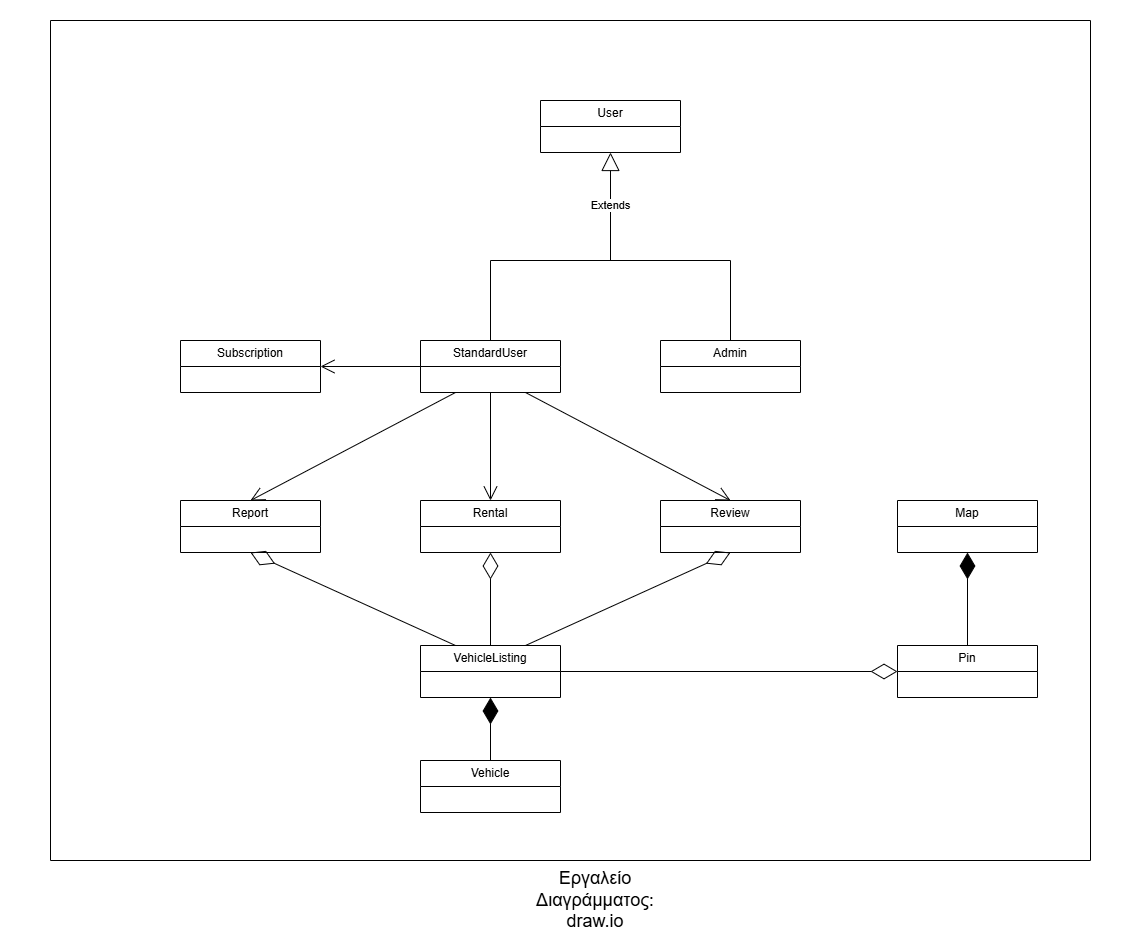

The diagram above was exported from draw.io. Its source (the exported page's mxGraphModel, read from the mxfile embedded in the PNG):
<mxGraphModel dx="2725" dy="2202" grid="1" gridSize="10" guides="1" tooltips="1" connect="1" arrows="1" fold="1" page="1" pageScale="1" pageWidth="827" pageHeight="1169" background="#ffffff" math="0" shadow="0">
  <root>
    <mxCell id="WIyWlLk6GJQsqaUBKTNV-0" />
    <mxCell id="WIyWlLk6GJQsqaUBKTNV-1" parent="WIyWlLk6GJQsqaUBKTNV-0" />
    <mxCell id="0VN2Os3HmR6VYMvWax9u-0" value="Admin" style="swimlane;fontStyle=0;childLayout=stackLayout;horizontal=1;startSize=26;fillColor=none;horizontalStack=0;resizeParent=1;resizeParentMax=0;resizeLast=0;collapsible=1;marginBottom=0;whiteSpace=wrap;html=1;" parent="WIyWlLk6GJQsqaUBKTNV-1" vertex="1">
      <mxGeometry x="450" y="280" width="140" height="52" as="geometry" />
    </mxCell>
    <mxCell id="0VN2Os3HmR6VYMvWax9u-4" value="Pin" style="swimlane;fontStyle=0;childLayout=stackLayout;horizontal=1;startSize=26;fillColor=none;horizontalStack=0;resizeParent=1;resizeParentMax=0;resizeLast=0;collapsible=1;marginBottom=0;whiteSpace=wrap;html=1;" parent="WIyWlLk6GJQsqaUBKTNV-1" vertex="1">
      <mxGeometry x="687" y="585" width="140" height="52" as="geometry" />
    </mxCell>
    <mxCell id="0VN2Os3HmR6VYMvWax9u-5" value="VehicleListing" style="swimlane;fontStyle=0;childLayout=stackLayout;horizontal=1;startSize=26;fillColor=none;horizontalStack=0;resizeParent=1;resizeParentMax=0;resizeLast=0;collapsible=1;marginBottom=0;whiteSpace=wrap;html=1;" parent="WIyWlLk6GJQsqaUBKTNV-1" vertex="1">
      <mxGeometry x="210" y="585" width="140" height="52" as="geometry" />
    </mxCell>
    <mxCell id="0VN2Os3HmR6VYMvWax9u-6" value="Vehicle" style="swimlane;fontStyle=0;childLayout=stackLayout;horizontal=1;startSize=26;fillColor=none;horizontalStack=0;resizeParent=1;resizeParentMax=0;resizeLast=0;collapsible=1;marginBottom=0;whiteSpace=wrap;html=1;" parent="WIyWlLk6GJQsqaUBKTNV-1" vertex="1">
      <mxGeometry x="210" y="700" width="140" height="52" as="geometry" />
    </mxCell>
    <mxCell id="0VN2Os3HmR6VYMvWax9u-7" value="Review" style="swimlane;fontStyle=0;childLayout=stackLayout;horizontal=1;startSize=26;fillColor=none;horizontalStack=0;resizeParent=1;resizeParentMax=0;resizeLast=0;collapsible=1;marginBottom=0;whiteSpace=wrap;html=1;" parent="WIyWlLk6GJQsqaUBKTNV-1" vertex="1">
      <mxGeometry x="450" y="440" width="140" height="52" as="geometry" />
    </mxCell>
    <mxCell id="0VN2Os3HmR6VYMvWax9u-8" value="Report" style="swimlane;fontStyle=0;childLayout=stackLayout;horizontal=1;startSize=26;fillColor=none;horizontalStack=0;resizeParent=1;resizeParentMax=0;resizeLast=0;collapsible=1;marginBottom=0;whiteSpace=wrap;html=1;" parent="WIyWlLk6GJQsqaUBKTNV-1" vertex="1">
      <mxGeometry x="-30" y="440" width="140" height="52" as="geometry" />
    </mxCell>
    <mxCell id="0VN2Os3HmR6VYMvWax9u-9" value="Subscription" style="swimlane;fontStyle=0;childLayout=stackLayout;horizontal=1;startSize=26;fillColor=none;horizontalStack=0;resizeParent=1;resizeParentMax=0;resizeLast=0;collapsible=1;marginBottom=0;whiteSpace=wrap;html=1;" parent="WIyWlLk6GJQsqaUBKTNV-1" vertex="1">
      <mxGeometry x="-30" y="280" width="140" height="52" as="geometry" />
    </mxCell>
    <mxCell id="0VN2Os3HmR6VYMvWax9u-10" value="StandardUser" style="swimlane;fontStyle=0;childLayout=stackLayout;horizontal=1;startSize=26;fillColor=none;horizontalStack=0;resizeParent=1;resizeParentMax=0;resizeLast=0;collapsible=1;marginBottom=0;whiteSpace=wrap;html=1;" parent="WIyWlLk6GJQsqaUBKTNV-1" vertex="1">
      <mxGeometry x="210" y="280" width="140" height="52" as="geometry" />
    </mxCell>
    <mxCell id="0VN2Os3HmR6VYMvWax9u-11" value="User" style="swimlane;fontStyle=0;childLayout=stackLayout;horizontal=1;startSize=26;fillColor=none;horizontalStack=0;resizeParent=1;resizeParentMax=0;resizeLast=0;collapsible=1;marginBottom=0;whiteSpace=wrap;html=1;" parent="WIyWlLk6GJQsqaUBKTNV-1" vertex="1">
      <mxGeometry x="330" y="40" width="140" height="52" as="geometry" />
    </mxCell>
    <mxCell id="0VN2Os3HmR6VYMvWax9u-12" value="Extends" style="endArrow=block;endSize=16;endFill=0;html=1;rounded=0;entryX=0.5;entryY=1;entryDx=0;entryDy=0;" parent="WIyWlLk6GJQsqaUBKTNV-1" target="0VN2Os3HmR6VYMvWax9u-11" edge="1">
      <mxGeometry width="160" relative="1" as="geometry">
        <mxPoint x="400" y="200" as="sourcePoint" />
        <mxPoint x="460" y="160" as="targetPoint" />
      </mxGeometry>
    </mxCell>
    <mxCell id="0VN2Os3HmR6VYMvWax9u-14" value="" style="endArrow=none;html=1;rounded=0;" parent="WIyWlLk6GJQsqaUBKTNV-1" edge="1">
      <mxGeometry width="50" height="50" relative="1" as="geometry">
        <mxPoint x="280" y="200" as="sourcePoint" />
        <mxPoint x="520" y="200" as="targetPoint" />
      </mxGeometry>
    </mxCell>
    <mxCell id="0VN2Os3HmR6VYMvWax9u-15" value="" style="endArrow=none;html=1;rounded=0;exitX=0.5;exitY=0;exitDx=0;exitDy=0;" parent="WIyWlLk6GJQsqaUBKTNV-1" source="0VN2Os3HmR6VYMvWax9u-10" edge="1">
      <mxGeometry width="50" height="50" relative="1" as="geometry">
        <mxPoint x="180" y="190" as="sourcePoint" />
        <mxPoint x="280" y="200" as="targetPoint" />
      </mxGeometry>
    </mxCell>
    <mxCell id="0VN2Os3HmR6VYMvWax9u-16" value="" style="endArrow=none;html=1;rounded=0;exitX=0.5;exitY=0;exitDx=0;exitDy=0;" parent="WIyWlLk6GJQsqaUBKTNV-1" source="0VN2Os3HmR6VYMvWax9u-0" edge="1">
      <mxGeometry width="50" height="50" relative="1" as="geometry">
        <mxPoint x="375" y="400" as="sourcePoint" />
        <mxPoint x="520" y="200" as="targetPoint" />
      </mxGeometry>
    </mxCell>
    <mxCell id="0VN2Os3HmR6VYMvWax9u-17" value="Map" style="swimlane;fontStyle=0;childLayout=stackLayout;horizontal=1;startSize=26;fillColor=none;horizontalStack=0;resizeParent=1;resizeParentMax=0;resizeLast=0;collapsible=1;marginBottom=0;whiteSpace=wrap;html=1;" parent="WIyWlLk6GJQsqaUBKTNV-1" vertex="1">
      <mxGeometry x="687" y="440" width="140" height="52" as="geometry" />
    </mxCell>
    <mxCell id="0VN2Os3HmR6VYMvWax9u-18" value="" style="endArrow=diamondThin;endFill=1;endSize=24;html=1;rounded=0;entryX=0.5;entryY=1;entryDx=0;entryDy=0;exitX=0.5;exitY=0;exitDx=0;exitDy=0;" parent="WIyWlLk6GJQsqaUBKTNV-1" source="0VN2Os3HmR6VYMvWax9u-4" target="0VN2Os3HmR6VYMvWax9u-17" edge="1">
      <mxGeometry width="160" relative="1" as="geometry">
        <mxPoint x="600" y="480" as="sourcePoint" />
        <mxPoint x="760" y="480" as="targetPoint" />
      </mxGeometry>
    </mxCell>
    <mxCell id="0VN2Os3HmR6VYMvWax9u-19" value="" style="endArrow=open;endFill=1;endSize=12;html=1;rounded=0;exitX=0.25;exitY=1;exitDx=0;exitDy=0;entryX=0.5;entryY=0;entryDx=0;entryDy=0;" parent="WIyWlLk6GJQsqaUBKTNV-1" source="0VN2Os3HmR6VYMvWax9u-10" target="0VN2Os3HmR6VYMvWax9u-8" edge="1">
      <mxGeometry width="160" relative="1" as="geometry">
        <mxPoint x="254" y="550" as="sourcePoint" />
        <mxPoint x="414" y="550" as="targetPoint" />
      </mxGeometry>
    </mxCell>
    <mxCell id="0VN2Os3HmR6VYMvWax9u-20" value="" style="endArrow=open;endFill=1;endSize=12;html=1;rounded=0;exitX=0.75;exitY=1;exitDx=0;exitDy=0;entryX=0.5;entryY=0;entryDx=0;entryDy=0;" parent="WIyWlLk6GJQsqaUBKTNV-1" source="0VN2Os3HmR6VYMvWax9u-10" target="0VN2Os3HmR6VYMvWax9u-7" edge="1">
      <mxGeometry width="160" relative="1" as="geometry">
        <mxPoint x="240" y="532" as="sourcePoint" />
        <mxPoint x="400" y="532" as="targetPoint" />
      </mxGeometry>
    </mxCell>
    <mxCell id="0VN2Os3HmR6VYMvWax9u-21" value="" style="endArrow=open;endFill=1;endSize=12;html=1;rounded=0;exitX=0;exitY=0.5;exitDx=0;exitDy=0;entryX=1;entryY=0.5;entryDx=0;entryDy=0;" parent="WIyWlLk6GJQsqaUBKTNV-1" source="0VN2Os3HmR6VYMvWax9u-10" target="0VN2Os3HmR6VYMvWax9u-9" edge="1">
      <mxGeometry width="160" relative="1" as="geometry">
        <mxPoint x="10" y="120" as="sourcePoint" />
        <mxPoint x="170" y="120" as="targetPoint" />
      </mxGeometry>
    </mxCell>
    <mxCell id="0VN2Os3HmR6VYMvWax9u-22" value="" style="endArrow=diamondThin;endFill=1;endSize=24;html=1;rounded=0;exitX=0.5;exitY=0;exitDx=0;exitDy=0;entryX=0.5;entryY=1;entryDx=0;entryDy=0;" parent="WIyWlLk6GJQsqaUBKTNV-1" source="0VN2Os3HmR6VYMvWax9u-6" target="0VN2Os3HmR6VYMvWax9u-5" edge="1">
      <mxGeometry width="160" relative="1" as="geometry">
        <mxPoint x="290" y="450" as="sourcePoint" />
        <mxPoint x="450" y="450" as="targetPoint" />
      </mxGeometry>
    </mxCell>
    <mxCell id="0VN2Os3HmR6VYMvWax9u-26" value="" style="endArrow=diamondThin;endFill=0;endSize=24;html=1;rounded=0;exitX=1;exitY=0.5;exitDx=0;exitDy=0;entryX=0;entryY=0.5;entryDx=0;entryDy=0;" parent="WIyWlLk6GJQsqaUBKTNV-1" source="0VN2Os3HmR6VYMvWax9u-5" target="0VN2Os3HmR6VYMvWax9u-4" edge="1">
      <mxGeometry width="160" relative="1" as="geometry">
        <mxPoint x="677" y="679.9999999999998" as="sourcePoint" />
        <mxPoint x="340" y="679.9999999999998" as="targetPoint" />
      </mxGeometry>
    </mxCell>
    <mxCell id="0VN2Os3HmR6VYMvWax9u-27" value="Rental" style="swimlane;fontStyle=0;childLayout=stackLayout;horizontal=1;startSize=26;fillColor=none;horizontalStack=0;resizeParent=1;resizeParentMax=0;resizeLast=0;collapsible=1;marginBottom=0;whiteSpace=wrap;html=1;" parent="WIyWlLk6GJQsqaUBKTNV-1" vertex="1">
      <mxGeometry x="210" y="440" width="140" height="52" as="geometry" />
    </mxCell>
    <mxCell id="0VN2Os3HmR6VYMvWax9u-28" value="" style="endArrow=open;endFill=1;endSize=12;html=1;rounded=0;exitX=0.5;exitY=1;exitDx=0;exitDy=0;entryX=0.5;entryY=0;entryDx=0;entryDy=0;" parent="WIyWlLk6GJQsqaUBKTNV-1" source="0VN2Os3HmR6VYMvWax9u-10" target="0VN2Os3HmR6VYMvWax9u-27" edge="1">
      <mxGeometry width="160" relative="1" as="geometry">
        <mxPoint x="290" y="450" as="sourcePoint" />
        <mxPoint x="450" y="450" as="targetPoint" />
      </mxGeometry>
    </mxCell>
    <mxCell id="0VN2Os3HmR6VYMvWax9u-29" value="" style="endArrow=diamondThin;endFill=0;endSize=24;html=1;rounded=0;exitX=0.5;exitY=0;exitDx=0;exitDy=0;entryX=0.5;entryY=1;entryDx=0;entryDy=0;" parent="WIyWlLk6GJQsqaUBKTNV-1" source="0VN2Os3HmR6VYMvWax9u-5" target="0VN2Os3HmR6VYMvWax9u-27" edge="1">
      <mxGeometry width="160" relative="1" as="geometry">
        <mxPoint x="290" y="450" as="sourcePoint" />
        <mxPoint x="450" y="450" as="targetPoint" />
      </mxGeometry>
    </mxCell>
    <mxCell id="0VN2Os3HmR6VYMvWax9u-30" value="" style="endArrow=diamondThin;endFill=0;endSize=24;html=1;rounded=0;entryX=0.5;entryY=1;entryDx=0;entryDy=0;exitX=0.75;exitY=0;exitDx=0;exitDy=0;" parent="WIyWlLk6GJQsqaUBKTNV-1" source="0VN2Os3HmR6VYMvWax9u-5" target="0VN2Os3HmR6VYMvWax9u-7" edge="1">
      <mxGeometry width="160" relative="1" as="geometry">
        <mxPoint x="-120" y="620" as="sourcePoint" />
        <mxPoint x="40" y="620" as="targetPoint" />
      </mxGeometry>
    </mxCell>
    <mxCell id="0VN2Os3HmR6VYMvWax9u-31" value="" style="endArrow=diamondThin;endFill=0;endSize=24;html=1;rounded=0;entryX=0.5;entryY=1;entryDx=0;entryDy=0;exitX=0.25;exitY=0;exitDx=0;exitDy=0;" parent="WIyWlLk6GJQsqaUBKTNV-1" source="0VN2Os3HmR6VYMvWax9u-5" target="0VN2Os3HmR6VYMvWax9u-8" edge="1">
      <mxGeometry width="160" relative="1" as="geometry">
        <mxPoint x="-110" y="630" as="sourcePoint" />
        <mxPoint x="50" y="630" as="targetPoint" />
      </mxGeometry>
    </mxCell>
    <mxCell id="52WRGK0XKeT_SvB6BhWA-0" value="" style="endArrow=none;html=1;rounded=0;" parent="WIyWlLk6GJQsqaUBKTNV-1" edge="1">
      <mxGeometry width="50" height="50" relative="1" as="geometry">
        <mxPoint x="-160" y="-40" as="sourcePoint" />
        <mxPoint x="880" y="-40" as="targetPoint" />
      </mxGeometry>
    </mxCell>
    <mxCell id="52WRGK0XKeT_SvB6BhWA-2" value="" style="endArrow=none;html=1;rounded=0;" parent="WIyWlLk6GJQsqaUBKTNV-1" edge="1">
      <mxGeometry width="50" height="50" relative="1" as="geometry">
        <mxPoint x="-160" y="800" as="sourcePoint" />
        <mxPoint x="-160" y="-40" as="targetPoint" />
      </mxGeometry>
    </mxCell>
    <mxCell id="52WRGK0XKeT_SvB6BhWA-3" value="" style="endArrow=none;html=1;rounded=0;" parent="WIyWlLk6GJQsqaUBKTNV-1" edge="1">
      <mxGeometry width="50" height="50" relative="1" as="geometry">
        <mxPoint x="-160" y="800" as="sourcePoint" />
        <mxPoint x="880" y="800" as="targetPoint" />
      </mxGeometry>
    </mxCell>
    <mxCell id="52WRGK0XKeT_SvB6BhWA-4" value="" style="endArrow=none;html=1;rounded=0;" parent="WIyWlLk6GJQsqaUBKTNV-1" edge="1">
      <mxGeometry width="50" height="50" relative="1" as="geometry">
        <mxPoint x="880" y="800" as="sourcePoint" />
        <mxPoint x="880" y="-40" as="targetPoint" />
      </mxGeometry>
    </mxCell>
    <mxCell id="52WRGK0XKeT_SvB6BhWA-5" value="Εργαλείο Διαγράμματος: draw.io" style="text;html=1;align=center;verticalAlign=middle;whiteSpace=wrap;rounded=0;fontSize=18;" parent="WIyWlLk6GJQsqaUBKTNV-1" vertex="1">
      <mxGeometry x="310" y="800" width="150" height="80" as="geometry" />
    </mxCell>
    <mxCell id="2kZUu9Ik7EXl8n_rteGb-0" value="" style="endArrow=none;html=1;rounded=0;" edge="1" parent="WIyWlLk6GJQsqaUBKTNV-1">
      <mxGeometry width="50" height="50" relative="1" as="geometry">
        <mxPoint x="340" y="-60" as="sourcePoint" />
        <mxPoint x="340" y="-60" as="targetPoint" />
      </mxGeometry>
    </mxCell>
    <mxCell id="2kZUu9Ik7EXl8n_rteGb-1" value="" style="endArrow=none;html=1;rounded=0;" edge="1" parent="WIyWlLk6GJQsqaUBKTNV-1">
      <mxGeometry width="50" height="50" relative="1" as="geometry">
        <mxPoint x="-210" y="400" as="sourcePoint" />
        <mxPoint x="-210" y="400" as="targetPoint" />
      </mxGeometry>
    </mxCell>
    <mxCell id="2kZUu9Ik7EXl8n_rteGb-2" value="" style="endArrow=none;html=1;rounded=0;" edge="1" parent="WIyWlLk6GJQsqaUBKTNV-1">
      <mxGeometry width="50" height="50" relative="1" as="geometry">
        <mxPoint x="920" y="400" as="sourcePoint" />
        <mxPoint x="920" y="400" as="targetPoint" />
      </mxGeometry>
    </mxCell>
  </root>
</mxGraphModel>